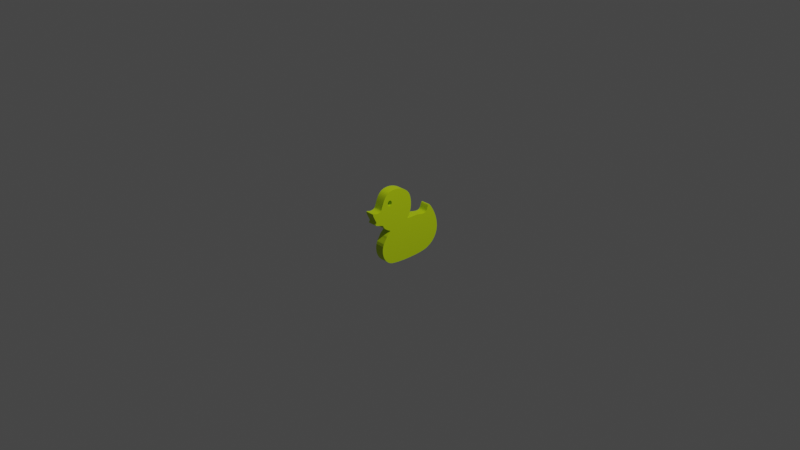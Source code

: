 # Source: pato.blend  (saved by Blender 2.92.15; exported with 4.5.12 LTS)
import bpy
from mathutils import Matrix  # noqa: F401  (used for matrix-valued properties, if any)

bpy.ops.wm.read_factory_settings(use_empty=True)
scene = bpy.context.scene
scene.name = 'Scene'

# ---- collections
col_collection = bpy.data.collections.new('Collection'); scene.collection.children.link(col_collection)

# ---- materials (node trees are filled in below, after node groups)
mat_material_004 = bpy.data.materials.new('Material.004')
mat_material_004.use_transparent_shadow = False

# ---- material node trees
mat_material_004.use_nodes = True; mat_material_004.node_tree.nodes.clear()
_N = mat_material_004.node_tree.nodes; _L = mat_material_004.node_tree.links
n0 = _N.new('ShaderNodeBsdfPrincipled'); n0.name = 'Principled BSDF'; n0.location = (10, 300)
n0.distribution = 'GGX'
n0.subsurface_method = 'BURLEY'
n0.inputs[0].default_value = (0.576, 0.8, 0.001717, 1.0)
n0.inputs[3].default_value = 1.45
n0.inputs[27].default_value = (0.0, 0.0, 0.0, 1.0)
n0.inputs[28].default_value = 1.0
n1 = _N.new('ShaderNodeOutputMaterial'); n1.name = 'Material Output'; n1.location = (300, 300)
_L.new(n0.outputs[0], n1.inputs[0])
n1.is_active_output = True

# ---- world
world_world = bpy.data.worlds.new('World'); scene.world = world_world
world_world.use_nodes = True; world_world.node_tree.nodes.clear()
_N = world_world.node_tree.nodes; _L = world_world.node_tree.links
n0 = _N.new('ShaderNodeOutputWorld'); n0.name = 'World Output'; n0.location = (300, 300)
n1 = _N.new('ShaderNodeBackground'); n1.name = 'Background'; n1.location = (10, 300)
n1.inputs[0].default_value = (0.05088, 0.05088, 0.05088, 1.0)
_L.new(n1.outputs[0], n0.inputs[0])
n0.is_active_output = True
world_world.color = (0.05088, 0.05088, 0.05088)
world_world.use_sun_shadow = False
world_world.sun_shadow_jitter_overblur = 0.0

# ---- cameras
cam_camera = bpy.data.cameras.new('Camera')
cam_camera.clip_end = 100.0
cam_camera.ortho_scale = 7.314

# ---- lights
light_light = bpy.data.lights.new('Light', 'POINT')
light_light.transmission_factor = 0.0
light_light.energy = 1000.0
light_light.shadow_soft_size = 0.1
light_light.shadow_maximum_resolution = 0.006
light_light.use_absolute_resolution = True

# ---- meshes
me_beziercurve = bpy.data.meshes.new('BezierCurve')
me_beziercurve.from_pydata([(7.386e-17, -0.3326, 0.2388), (-1.003e-05, -0.3267, 0.2536), (-3.775e-05, -0.3208, 0.269), (-7.962e-05, -0.3149, 0.2846), (-0.0001321, -0.3088, 0.3001), (-0.0001917, -0.3022, 0.3154), (-0.0002548, -0.2951, 0.3303), (-0.0003179, -0.2873, 0.3444), (-0.0003775, -0.2786, 0.3576), (-0.00043, -0.2689, 0.3695), (-0.0004718, -0.258, 0.3801), (-0.0004996, -0.2458, 0.3891), (-0.0005096, -0.232, 0.3961), (-0.0004996, -0.2081, 0.4037), (-0.0004718, -0.1823, 0.4077), (-0.00043, -0.1552, 0.4083), (-0.0003775, -0.1273, 0.4057), (-0.0003179, -0.09935, 0.4), (-0.0002548, -0.07189, 0.3915), (-0.0001917, -0.04554, 0.3804), (-0.0001321, -0.02091, 0.3667), (-7.962e-05, 0.001397, 0.3507), (-3.775e-05, 0.02077, 0.3326), (-1.003e-05, 0.0366, 0.3125), (-1.072e-17, 0.04829, 0.2906), (-1.23e-17, 0.05538, 0.2708), (-1.353e-17, 0.06094, 0.2496), (-1.441e-17, 0.0649, 0.2272), (-1.492e-17, 0.0672, 0.204), (-1.505e-17, 0.06778, 0.1805), (-1.478e-17, 0.06656, 0.157), (-1.409e-17, 0.06347, 0.1338), (-1.298e-17, 0.05847, 0.1114), (-1.143e-17, 0.05147, 0.09013), (-9.419e-18, 0.04242, 0.07033), (-6.938e-18, 0.03125, 0.05238), (-3.971e-18, 0.01788, 0.03666), (-5.516e-18, 0.02484, 0.03477), (-7.742e-18, 0.03487, 0.03336), (-1.051e-17, 0.04735, 0.03235), (-1.37e-17, 0.06169, 0.03165), (-1.716e-17, 0.07726, 0.0312), (-2.076e-17, 0.09347, 0.0309), (-2.436e-17, 0.1097, 0.03066), (-2.783e-17, 0.1254, 0.03042), (-3.104e-17, 0.1398, 0.03009), (-3.385e-17, 0.1525, 0.02958), (-3.612e-17, 0.1627, 0.02882), (-3.772e-17, 0.1699, 0.02772), (-4.016e-17, 0.1809, 0.02503), (-4.273e-17, 0.1924, 0.02212), (-4.539e-17, 0.2044, 0.01925), (-4.808e-17, 0.2165, 0.01667), (-5.076e-17, 0.2286, 0.01462), (-5.337e-17, 0.2403, 0.01337), (-5.585e-17, 0.2515, 0.01317), (-5.817e-17, 0.262, 0.01426), (-6.027e-17, 0.2714, 0.01691), (-6.21e-17, 0.2797, 0.02135), (-6.36e-17, 0.2864, 0.02785), (-6.473e-17, 0.2915, 0.03666), (-6.577e-17, 0.2962, 0.04839), (-6.669e-17, 0.3003, 0.05915), (-6.751e-17, 0.3041, 0.06875), (-6.829e-17, 0.3075, 0.07701), (-6.904e-17, 0.3109, 0.08375), (-6.98e-17, 0.3143, 0.08877), (-7.061e-17, 0.318, 0.09189), (-7.151e-17, 0.3221, 0.09292), (-7.253e-17, 0.3266, 0.09168), (-7.37e-17, 0.3319, 0.08797), (-7.506e-17, 0.338, 0.08162), (-7.664e-17, 0.3452, 0.07243), (-8.309e-17, 0.3742, 0.02845), (-8.855e-17, 0.3988, -0.01665), (-9.291e-17, 0.4184, -0.06225), (-9.608e-17, 0.4327, -0.1078), (-9.796e-17, 0.4412, -0.1526), (-9.845e-17, 0.4434, -0.1961), (-9.745e-17, 0.4389, -0.2377), (-9.487e-17, 0.4272, -0.2768), (-9.06e-17, 0.408, -0.3128), (-8.455e-17, 0.3808, -0.3451), (-7.662e-17, 0.3451, -0.3731), (-6.671e-17, 0.3005, -0.3961), (-6.067e-17, 0.2732, -0.4048), (-5.305e-17, 0.2389, -0.4116), (-4.418e-17, 0.199, -0.4168), (-3.437e-17, 0.1548, -0.4202), (-2.391e-17, 0.1077, -0.4222), (-1.312e-17, 0.05909, -0.4228), (-2.31e-18, 0.0104, -0.4221), (8.216e-18, -0.037, -0.4203), (1.815e-17, -0.08173, -0.4173), (2.718e-17, -0.1224, -0.4135), (3.5e-17, -0.1576, -0.4087), (4.13e-17, -0.186, -0.4033), (4.677e-17, -0.2106, -0.3952), (5.18e-17, -0.2333, -0.3833), (5.633e-17, -0.2537, -0.368), (6.032e-17, -0.2716, -0.3497), (6.372e-17, -0.287, -0.329), (6.65e-17, -0.2995, -0.3061), (6.861e-17, -0.309, -0.2816), (7e-17, -0.3153, -0.2559), (7.063e-17, -0.3181, -0.2294), (7.046e-17, -0.3173, -0.2025), (6.943e-17, -0.3127, -0.1756), (6.751e-17, -0.304, -0.1493), (6.718e-17, -0.3025, -0.1463), (6.665e-17, -0.3002, -0.1422), (6.596e-17, -0.2971, -0.1372), (6.515e-17, -0.2934, -0.1315), (6.426e-17, -0.2894, -0.1253), (6.334e-17, -0.2852, -0.1189), (6.241e-17, -0.2811, -0.1126), (6.152e-17, -0.2771, -0.1064), (6.072e-17, -0.2734, -0.1007), (6.003e-17, -0.2703, -0.09567), (5.95e-17, -0.268, -0.09154), (5.917e-17, -0.2665, -0.08853), (5.825e-17, -0.2623, -0.08081), (5.7e-17, -0.2567, -0.07345), (5.553e-17, -0.2501, -0.06644), (5.396e-17, -0.243, -0.05979), (5.237e-17, -0.2359, -0.05352), (5.089e-17, -0.2292, -0.04762), (4.961e-17, -0.2234, -0.0421), (4.865e-17, -0.2191, -0.03698), (4.81e-17, -0.2166, -0.03226), (4.808e-17, -0.2165, -0.02795), (4.869e-17, -0.2193, -0.02405), (5.004e-17, -0.2253, -0.02057), (5.166e-17, -0.2326, -0.01727), (5.341e-17, -0.2406, -0.01318), (5.527e-17, -0.2489, -0.008374), (5.716e-17, -0.2574, -0.00294), (5.905e-17, -0.266, 0.003035), (6.09e-17, -0.2743, 0.009464), (6.265e-17, -0.2821, 0.01626), (6.425e-17, -0.2894, 0.02334), (6.567e-17, -0.2957, 0.03062), (6.684e-17, -0.301, 0.038), (6.774e-17, -0.3051, 0.04541), (6.83e-17, -0.3076, 0.05276), (6.894e-17, -0.3105, 0.05784), (7.019e-17, -0.3161, 0.06229), (7.195e-17, -0.324, 0.06624), (7.41e-17, -0.3337, 0.06978), (7.651e-17, -0.3446, 0.07305), (7.907e-17, -0.3561, 0.07614), (8.166e-17, -0.3678, 0.07917), (8.416e-17, -0.379, 0.08227), (8.646e-17, -0.3894, 0.08553), (8.843e-17, -0.3983, 0.08907), (8.997e-17, -0.4052, 0.09302), (9.094e-17, -0.4095, 0.09747), (9.102e-17, -0.4099, 0.09885), (9.095e-17, -0.4096, 0.1006), (9.077e-17, -0.4088, 0.1026), (9.05e-17, -0.4076, 0.1049), (9.017e-17, -0.4061, 0.1073), (8.981e-17, -0.4045, 0.1098), (8.945e-17, -0.4028, 0.1123), (8.911e-17, -0.4013, 0.1148), (8.882e-17, -0.4, 0.1171), (8.861e-17, -0.3991, 0.1192), (8.851e-17, -0.3986, 0.121), (8.855e-17, -0.3988, 0.1225), (8.994e-17, -0.4051, 0.1366), (9.148e-17, -0.412, 0.1509), (9.306e-17, -0.4191, 0.1651), (9.459e-17, -0.426, 0.1787), (9.597e-17, -0.4322, 0.1915), (9.708e-17, -0.4372, 0.2029), (9.783e-17, -0.4406, 0.2127), (9.811e-17, -0.4418, 0.2206), (9.782e-17, -0.4406, 0.226), (9.687e-17, -0.4362, 0.2287), (9.513e-17, -0.4284, 0.2283), (9.253e-17, -0.4167, 0.2244), (9.072e-17, -0.4085, 0.2216), (8.883e-17, -0.4, 0.2196), (8.69e-17, -0.3914, 0.2183), (8.497e-17, -0.3827, 0.2179), (8.307e-17, -0.3741, 0.2182), (8.124e-17, -0.3659, 0.2192), (7.952e-17, -0.3581, 0.2209), (7.795e-17, -0.3511, 0.2233), (7.656e-17, -0.3448, 0.2263), (7.539e-17, -0.3395, 0.2299), (7.448e-17, -0.3354, 0.234), (0.09959, -0.3326, 0.2388), (0.09958, -0.3267, 0.2537), (0.09955, -0.3209, 0.269), (0.09951, -0.3149, 0.2846), (0.09946, -0.3088, 0.3001), (0.0994, -0.3022, 0.3155), (0.09933, -0.2951, 0.3303), (0.09927, -0.2873, 0.3444), (0.09921, -0.2786, 0.3576), (0.09916, -0.2689, 0.3696), (0.09912, -0.258, 0.3802), (0.09909, -0.2458, 0.3891), (0.09908, -0.232, 0.3962), (0.09909, -0.2081, 0.4037), (0.09912, -0.1823, 0.4077), (0.09916, -0.1552, 0.4083), (0.09921, -0.1273, 0.4057), (0.09927, -0.09936, 0.4001), (0.09933, -0.0719, 0.3916), (0.0994, -0.04555, 0.3804), (0.09946, -0.02092, 0.3667), (0.09951, 0.001391, 0.3507), (0.09955, 0.02076, 0.3326), (0.09958, 0.0366, 0.3125), (0.09959, 0.04828, 0.2906), (0.09959, 0.05537, 0.2709), (0.09959, 0.06093, 0.2496), (0.09959, 0.0649, 0.2272), (0.09959, 0.0672, 0.204), (0.09959, 0.06777, 0.1805), (0.09959, 0.06655, 0.157), (0.09959, 0.06347, 0.1339), (0.09959, 0.05846, 0.1114), (0.09959, 0.05147, 0.09016), (0.09959, 0.04241, 0.07035), (0.09959, 0.03124, 0.0524), (0.09959, 0.01788, 0.03669), (0.09959, 0.02483, 0.03479), (0.09959, 0.03486, 0.03338), (0.09959, 0.04734, 0.03237), (0.09959, 0.06168, 0.03168), (0.09959, 0.07726, 0.03122), (0.09959, 0.09347, 0.03092), (0.09959, 0.1097, 0.03069), (0.09959, 0.1253, 0.03045), (0.09959, 0.1398, 0.03012), (0.09959, 0.1524, 0.02961), (0.09959, 0.1627, 0.02885), (0.09959, 0.1699, 0.02774), (0.09959, 0.1809, 0.02505), (0.09959, 0.1924, 0.02215), (0.09959, 0.2044, 0.01928), (0.09959, 0.2165, 0.01669), (0.09959, 0.2286, 0.01465), (0.09959, 0.2403, 0.0134), (0.09959, 0.2515, 0.01319), (0.09959, 0.262, 0.01429), (0.09959, 0.2714, 0.01693), (0.09959, 0.2797, 0.02138), (0.09959, 0.2864, 0.02788), (0.09959, 0.2915, 0.03669), (0.09959, 0.2962, 0.04841), (0.09959, 0.3003, 0.05917), (0.09959, 0.3041, 0.06878), (0.09959, 0.3075, 0.07704), (0.09959, 0.3109, 0.08377), (0.09959, 0.3143, 0.08879), (0.09959, 0.318, 0.09191), (0.09959, 0.322, 0.09294), (0.09959, 0.3266, 0.0917), (0.09959, 0.3319, 0.088), (0.09959, 0.338, 0.08164), (0.09959, 0.3452, 0.07245), (0.09959, 0.3742, 0.02847), (0.09959, 0.3988, -0.01662), (0.09959, 0.4184, -0.06223), (0.09959, 0.4327, -0.1077), (0.09959, 0.4412, -0.1526), (0.09959, 0.4434, -0.1961), (0.09959, 0.4389, -0.2377), (0.09959, 0.4272, -0.2768), (0.09959, 0.408, -0.3128), (0.09959, 0.3808, -0.3451), (0.09959, 0.3451, -0.3731), (0.09959, 0.3004, -0.3961), (0.09959, 0.2732, -0.4048), (0.09959, 0.2389, -0.4116), (0.09959, 0.199, -0.4167), (0.09959, 0.1548, -0.4202), (0.09959, 0.1077, -0.4222), (0.09959, 0.05909, -0.4228), (0.09959, 0.0104, -0.4221), (0.09959, -0.03701, -0.4202), (0.09959, -0.08174, -0.4173), (0.09959, -0.1224, -0.4134), (0.09959, -0.1576, -0.4087), (0.09959, -0.186, -0.4033), (0.09959, -0.2106, -0.3952), (0.09959, -0.2333, -0.3833), (0.09959, -0.2537, -0.368), (0.09959, -0.2716, -0.3497), (0.09959, -0.287, -0.329), (0.09959, -0.2995, -0.3061), (0.09959, -0.309, -0.2816), (0.09959, -0.3153, -0.2559), (0.09959, -0.3181, -0.2293), (0.09959, -0.3173, -0.2024), (0.09959, -0.3127, -0.1756), (0.09959, -0.304, -0.1493), (0.09959, -0.3025, -0.1463), (0.09959, -0.3002, -0.1422), (0.09959, -0.2971, -0.1371), (0.09959, -0.2934, -0.1314), (0.09959, -0.2894, -0.1253), (0.09959, -0.2853, -0.1189), (0.09959, -0.2811, -0.1125), (0.09959, -0.2771, -0.1064), (0.09959, -0.2735, -0.1007), (0.09959, -0.2704, -0.09565), (0.09959, -0.268, -0.09151), (0.09959, -0.2665, -0.0885), (0.09959, -0.2623, -0.08079), (0.09959, -0.2567, -0.07342), (0.09959, -0.2501, -0.06642), (0.09959, -0.243, -0.05977), (0.09959, -0.2359, -0.05349), (0.09959, -0.2292, -0.04759), (0.09959, -0.2234, -0.04208), (0.09959, -0.2191, -0.03696), (0.09959, -0.2166, -0.03224), (0.09959, -0.2165, -0.02792), (0.09959, -0.2193, -0.02402), (0.09959, -0.2253, -0.02054), (0.09959, -0.2326, -0.01725), (0.09959, -0.2406, -0.01316), (0.09959, -0.2489, -0.008349), (0.09959, -0.2574, -0.002915), (0.09959, -0.266, 0.003059), (0.09959, -0.2743, 0.009489), (0.09959, -0.2821, 0.01629), (0.09959, -0.2894, 0.02337), (0.09959, -0.2957, 0.03064), (0.09959, -0.301, 0.03803), (0.09959, -0.3051, 0.04544), (0.09959, -0.3076, 0.05278), (0.09959, -0.3105, 0.05786), (0.09959, -0.3161, 0.06232), (0.09959, -0.3241, 0.06626), (0.09959, -0.3337, 0.06981), (0.09959, -0.3446, 0.07307), (0.09959, -0.3561, 0.07616), (0.09959, -0.3678, 0.0792), (0.09959, -0.379, 0.08229), (0.09959, -0.3894, 0.08555), (0.09959, -0.3983, 0.0891), (0.09959, -0.4052, 0.09304), (0.09959, -0.4095, 0.09749), (0.09959, -0.4099, 0.09887), (0.09959, -0.4088, 0.1027), (0.09959, -0.4076, 0.1049), (0.09959, -0.4061, 0.1074), (0.09959, -0.4045, 0.1099), (0.09959, -0.4028, 0.1124), (0.09959, -0.4013, 0.1148), (0.09959, -0.4, 0.1171), (0.09959, -0.3986, 0.1211), (0.09959, -0.3988, 0.1225), (0.09959, -0.4051, 0.1366), (0.09959, -0.412, 0.151), (0.09959, -0.4191, 0.1651), (0.09959, -0.426, 0.1787), (0.09959, -0.4322, 0.1915), (0.09959, -0.4372, 0.2029), (0.09959, -0.4406, 0.2128), (0.09959, -0.4419, 0.2206), (0.09959, -0.4406, 0.226), (0.09959, -0.4363, 0.2288), (0.09959, -0.4285, 0.2284), (0.09959, -0.4167, 0.2245), (0.09959, -0.4086, 0.2216), (0.09959, -0.4, 0.2196), (0.09959, -0.3914, 0.2184), (0.09959, -0.3827, 0.2179), (0.09959, -0.3741, 0.2182), (0.09959, -0.3659, 0.2192), (0.09959, -0.3581, 0.2209), (0.09959, -0.3511, 0.2233), (0.09959, -0.3448, 0.2263), (0.09959, -0.3395, 0.2299), (0.09959, -0.3354, 0.2341), (-5.097e-05, -0.2479, 0.277), (-4.691e-05, -0.2477, 0.2738), (0.09954, -0.2477, 0.2735), (0.09954, -0.2479, 0.277), (0.0995, -0.216, 0.3081), (-9.207e-05, -0.216, 0.3081), (-4.308e-05, -0.2474, 0.2708), (0.09955, -0.2474, 0.2708), (0.0995, -0.2212, 0.3087), (-9.264e-05, -0.2212, 0.3087), (-3.553e-05, -0.2459, 0.2649), (0.09955, -0.2459, 0.2649), (0.0995, -0.2265, 0.3081), (-9.364e-05, -0.2265, 0.3081), (0.09956, -0.2434, 0.2594), (-3.019e-05, -0.2434, 0.2594), (-9.164e-05, -0.2315, 0.3062), (0.0995, -0.2315, 0.3062), (-2.996e-05, -0.2408, 0.2556), (0.09956, -0.2408, 0.2556), (0.09956, -0.2401, 0.2546), (-2.834e-05, -0.2401, 0.2546), (-8.528e-05, -0.2361, 0.3033), (0.0995, -0.2361, 0.3033), (0.09957, -0.2361, 0.2506), (-2.229e-05, -0.2361, 0.2506), (-7.998e-05, -0.2401, 0.2994), (0.09951, -0.2401, 0.2994), (0.09957, -0.2315, 0.2477), (-1.811e-05, -0.2315, 0.2477), (-7.37e-05, -0.2434, 0.2946), (0.09952, -0.2434, 0.2946), (0.09957, -0.2265, 0.2459), (-1.595e-05, -0.2265, 0.2459), (0.09957, -0.2212, 0.2453), (-1.59e-05, -0.2212, 0.2453), (-6.658e-05, -0.2459, 0.2891), (0.09952, -0.2459, 0.2891), (0.09957, -0.216, 0.2459), (-5.891e-05, -0.2474, 0.2832), (0.09953, -0.2474, 0.2832), (-1.796e-05, -0.216, 0.2459), (0.09957, -0.211, 0.2477), (-2.205e-05, -0.211, 0.2477), (-2.661e-05, -0.2064, 0.2506), (0.09956, -0.2064, 0.2506), (-2.617e-05, -0.2024, 0.2546), (0.09956, -0.2024, 0.2546), (0.09956, -0.199, 0.2594), (-3.043e-05, -0.199, 0.2594), (0.09955, -0.1966, 0.2649), (-3.755e-05, -0.1966, 0.2649), (0.09954, -0.1951, 0.2708), (-4.522e-05, -0.1951, 0.2708), (0.09954, -0.1945, 0.277), (-5.316e-05, -0.1945, 0.277), (0.09953, -0.1951, 0.2832), (-6.106e-05, -0.1951, 0.2832), (-8.641e-05, -0.2064, 0.3033), (-7.552e-05, -0.199, 0.2946), (-8.153e-05, -0.2024, 0.2994), (-6.861e-05, -0.1966, 0.2891), (0.09952, -0.1966, 0.2891), (-8.997e-05, -0.211, 0.3062), (0.09951, -0.199, 0.2946), (0.09951, -0.2024, 0.2994), (0.0995, -0.2064, 0.3033), (0.0995, -0.211, 0.3062)], [(157, 158), (158, 159), (165, 166), (166, 167)], [(78, 77, 269, 270), (181, 180, 370, 371), (27, 26, 218, 219), (130, 129, 321, 322), (79, 78, 270, 271), (182, 181, 371, 372), (28, 27, 219, 220), (131, 130, 322, 323), (80, 79, 271, 272), (183, 182, 372, 373), (29, 28, 220, 221), (132, 131, 323, 324), (81, 80, 272, 273), (184, 183, 373, 374), (30, 29, 221, 222), (133, 132, 324, 325), (82, 81, 273, 274), (185, 184, 374, 375), (31, 30, 222, 223), (134, 133, 325, 326), (83, 82, 274, 275), (186, 185, 375, 376), (32, 31, 223, 224), (135, 134, 326, 327), (84, 83, 275, 276), (187, 186, 376, 377), (33, 32, 224, 225), (136, 135, 327, 328), (85, 84, 276, 277), (188, 187, 377, 378), (34, 33, 225, 226), (137, 136, 328, 329), (86, 85, 277, 278), (189, 188, 378, 379), (35, 34, 226, 227), (138, 137, 329, 330), (87, 86, 278, 279), (190, 189, 379, 380), (36, 35, 227, 228), (139, 138, 330, 331), (88, 87, 279, 280), (191, 190, 380, 381), (37, 36, 228, 229), (140, 139, 331, 332), (89, 88, 280, 281), (0, 191, 381, 192), (38, 37, 229, 230), (141, 140, 332, 333), (90, 89, 281, 282), (165, 157, 349, 356), (39, 38, 230, 231), (142, 141, 333, 334), (91, 90, 282, 283), (167, 159, 350, 357), (40, 39, 231, 232), (143, 142, 334, 335), (92, 91, 283, 284), (41, 40, 232, 233), (144, 143, 335, 336), (93, 92, 284, 285), (42, 41, 233, 234), (145, 144, 336, 337), (94, 93, 285, 286), (43, 42, 234, 235), (146, 145, 337, 338), (95, 94, 286, 287), (44, 43, 235, 236), (147, 146, 338, 339), (96, 95, 287, 288), (45, 44, 236, 237), (148, 147, 339, 340), (97, 96, 288, 289), (46, 45, 237, 238), (149, 148, 340, 341), (98, 97, 289, 290), (47, 46, 238, 239), (150, 149, 341, 342), (99, 98, 290, 291), (48, 47, 239, 240), (151, 150, 342, 343), (100, 99, 291, 292), (49, 48, 240, 241), (152, 151, 343, 344), (101, 100, 292, 293), (50, 49, 241, 242), (153, 152, 344, 345), (102, 101, 293, 294), (51, 50, 242, 243), (154, 153, 345, 346), (103, 102, 294, 295), (52, 51, 243, 244), (155, 154, 346, 347), (1, 0, 192, 193), (104, 103, 295, 296), (53, 52, 244, 245), (156, 155, 347, 348), (2, 1, 193, 194), (105, 104, 296, 297), (54, 53, 245, 246), (157, 156, 348, 349), (3, 2, 194, 195), (106, 105, 297, 298), (55, 54, 246, 247), (4, 3, 195, 196), (107, 106, 298, 299), (56, 55, 247, 248), (5, 4, 196, 197), (108, 107, 299, 300), (57, 56, 248, 249), (159, 160, 351, 350), (6, 5, 197, 198), (109, 108, 300, 301), (58, 57, 249, 250), (160, 161, 352, 351), (7, 6, 198, 199), (110, 109, 301, 302), (59, 58, 250, 251), (161, 162, 353, 352), (8, 7, 199, 200), (111, 110, 302, 303), (60, 59, 251, 252), (162, 163, 354, 353), (9, 8, 200, 201), (112, 111, 303, 304), (61, 60, 252, 253), (163, 164, 355, 354), (10, 9, 201, 202), (113, 112, 304, 305), (62, 61, 253, 254), (164, 165, 356, 355), (11, 10, 202, 203), (114, 113, 305, 306), (63, 62, 254, 255), (12, 11, 203, 204), (115, 114, 306, 307), (64, 63, 255, 256), (13, 12, 204, 205), (116, 115, 307, 308), (65, 64, 256, 257), (168, 167, 357, 358), (14, 13, 205, 206), (117, 116, 308, 309), (66, 65, 257, 258), (169, 168, 358, 359), (15, 14, 206, 207), (118, 117, 309, 310), (67, 66, 258, 259), (170, 169, 359, 360), (16, 15, 207, 208), (119, 118, 310, 311), (68, 67, 259, 260), (171, 170, 360, 361), (17, 16, 208, 209), (120, 119, 311, 312), (69, 68, 260, 261), (172, 171, 361, 362), (18, 17, 209, 210), (121, 120, 312, 313), (70, 69, 261, 262), (173, 172, 362, 363), (19, 18, 210, 211), (122, 121, 313, 314), (71, 70, 262, 263), (174, 173, 363, 364), (20, 19, 211, 212), (123, 122, 314, 315), (72, 71, 263, 264), (175, 174, 364, 365), (21, 20, 212, 213), (124, 123, 315, 316), (73, 72, 264, 265), (176, 175, 365, 366), (22, 21, 213, 214), (125, 124, 316, 317), (74, 73, 265, 266), (177, 176, 366, 367), (23, 22, 214, 215), (126, 125, 317, 318), (75, 74, 266, 267), (178, 177, 367, 368), (24, 23, 215, 216), (127, 126, 318, 319), (76, 75, 267, 268), (179, 178, 368, 369), (25, 24, 216, 217), (128, 127, 319, 320), (77, 76, 268, 269), (180, 179, 369, 370), (26, 25, 217, 218), (129, 128, 320, 321), (388, 383, 382, 385, 384, 389), (392, 388, 389, 393), (397, 392, 393, 396), (403, 400, 397, 396, 401, 402), (406, 407, 403, 402), (410, 411, 407, 406), (414, 415, 411, 410), (416, 417, 415, 414), (417, 416, 420, 423), (423, 420, 424, 425), (427, 426, 425, 424), (429, 428, 426, 427), (428, 429, 430, 431), (431, 430, 432, 433), (433, 432, 434, 435), (435, 434, 436, 437), (437, 436, 438, 439), (439, 438, 444, 443), (446, 441, 443, 444), (441, 446, 447, 442), (448, 440, 442, 447), (449, 445, 440, 448), (386, 387, 445, 449), (390, 391, 387, 386), (394, 395, 391, 390), (398, 395, 394, 399), (404, 398, 399, 405), (404, 405, 409, 408), (412, 408, 409, 413), (418, 412, 413, 419), (421, 418, 419, 422), (385, 382, 421, 422), (165, 164, 163, 162, 161, 160, 0, 1, 400, 403, 407, 411, 415, 417, 423, 425, 426, 428, 431, 433, 435, 437, 439, 443, 441, 442, 440, 445, 387, 391, 395, 398, 404, 408, 412, 418, 421, 382, 383, 2, 3, 4, 5, 6, 7, 8, 9, 10, 11, 12, 13, 14, 15, 16, 17, 18, 19, 20, 21, 22, 23, 24, 25, 26, 27, 28, 29, 30, 31, 32, 33, 34, 35, 36, 37, 38, 39, 40, 41, 42, 43, 44, 45, 46, 47, 48, 49, 50, 51, 52, 53, 54, 55, 56, 57, 58, 59, 60, 61, 62, 63, 64, 65, 66, 67, 68, 69, 70, 71, 72, 73, 74, 75, 76, 77, 78, 79, 80, 81, 82, 83, 84, 85, 86, 87, 88, 89, 90, 91, 92, 93, 94, 95, 96, 97, 98, 99, 100, 101, 102, 103, 104, 105, 106, 107, 108, 109, 110, 111, 112, 113, 114, 115, 116, 117, 118, 119, 120, 121, 122, 123, 124, 125, 126, 127, 128, 129, 130, 131, 132, 133, 134, 135, 136, 137, 138, 139, 140, 141, 142, 143, 144, 145, 146, 147, 148, 149, 150, 151, 152, 153, 154, 155, 156, 157), (167, 168, 169, 170, 171, 172, 173, 174, 175, 176, 177, 178, 179, 180, 181, 182, 183, 184, 185, 186, 187, 188, 189, 190, 191, 0, 159), (2, 383, 388, 392, 397, 400, 1), (160, 159, 0), (349, 348, 347, 346, 345, 344, 343, 342, 341, 340, 339, 338, 337, 336, 335, 334, 333, 332, 331, 330, 329, 328, 327, 326, 325, 324, 323, 322, 321, 320, 319, 318, 317, 316, 315, 314, 313, 312, 311, 310, 309, 308, 307, 306, 305, 304, 303, 302, 301, 300, 299, 298, 297, 296, 295, 294, 293, 292, 291, 290, 289, 288, 287, 286, 285, 284, 283, 282, 281, 280, 279, 278, 277, 276, 275, 274, 273, 272, 271, 270, 269, 268, 267, 266, 265, 264, 263, 262, 261, 260, 259, 258, 257, 256, 255, 254, 253, 252, 251, 250, 249, 248, 247, 246, 245, 244, 243, 242, 241, 240, 239, 238, 237, 236, 235, 234, 233, 232, 231, 230, 229, 228, 227, 226, 225, 224, 223, 222, 221, 220, 219, 218, 217, 216, 215, 214, 213, 212, 211, 210, 209, 208, 207, 206, 205, 204, 203, 202, 201, 200, 199, 198, 197, 196, 195, 194, 384, 385, 422, 419, 413, 409, 405, 399, 394, 390, 386, 449, 448, 447, 446, 444, 438, 436, 434, 432, 430, 429, 427, 424, 420, 416, 414, 410, 406, 402, 401, 193, 192, 351, 352, 353, 354, 355, 356), (367, 366, 365, 364, 363, 362, 361, 360, 359, 358, 357, 350, 192, 381, 380, 379, 378, 377, 376, 375, 374, 373, 372, 371, 370, 369, 368), (389, 384, 194, 193, 401, 396, 393), (192, 350, 351)])
_uv = me_beziercurve.uv_layers.new(name='UVMap')
_uv.uv.foreach_set('vector', [0.0, 0.0, 0.0, 0.0, 0.0, 0.0, 0.0, 0.0, 0.0, 0.0, 0.0, 0.0, 0.0, 0.0, 0.0, 0.0, 0.0, 0.0, 0.0, 0.0, 0.0, 0.0, 0.0, 0.0, 0.0, 0.0, 0.0, 0.0, 0.0, 0.0, 0.0, 0.0, 0.0, 0.0, 0.0, 0.0, 0.0, 0.0, 0.0, 0.0, 0.0, 0.0, 0.0, 0.0, 0.0, 0.0, 0.0, 0.0, 0.0, 0.0, 0.0, 0.0, 0.0, 0.0, 0.0, 0.0, 0.0, 0.0, 0.0, 0.0, 0.0, 0.0, 0.0, 0.0, 0.0, 0.0, 0.0, 0.0, 0.0, 0.0, 0.0, 0.0, 0.0, 0.0, 0.0, 0.0, 0.0, 0.0, 0.0, 0.0, 0.0, 0.0, 0.0, 0.0, 0.0, 0.0, 0.0, 0.0, 0.0, 0.0, 0.0, 0.0, 0.0, 0.0, 0.0, 0.0, 0.0, 0.0, 0.0, 0.0, 0.0, 0.0, 0.0, 0.0, 0.0, 0.0, 0.0, 0.0, 0.0, 0.0, 0.0, 0.0, 0.0, 0.0, 0.0, 0.0, 0.0, 0.0, 0.0, 0.0, 0.0, 0.0, 0.0, 0.0, 0.0, 0.0, 0.0, 0.0, 0.0, 0.0, 0.0, 0.0, 0.0, 0.0, 0.0, 0.0, 0.0, 0.0, 0.0, 0.0, 0.0, 0.0, 0.0, 0.0, 0.0, 0.0, 0.0, 0.0, 0.0, 0.0, 0.0, 0.0, 0.0, 0.0, 0.0, 0.0, 0.0, 0.0, 0.0, 0.0, 0.0, 0.0, 0.0, 0.0, 0.0, 0.0, 0.0, 0.0, 0.0, 0.0, 0.0, 0.0, 0.0, 0.0, 0.0, 0.0, 0.0, 0.0, 0.0, 0.0, 0.0, 0.0, 0.0, 0.0, 0.0, 0.0, 0.0, 0.0, 0.0, 0.0, 0.0, 0.0, 0.0, 0.0, 0.0, 0.0, 0.0, 0.0, 0.0, 0.0, 0.0, 0.0, 0.0, 0.0, 0.0, 0.0, 0.0, 0.0, 0.0, 0.0, 0.0, 0.0, 0.0, 0.0, 0.0, 0.0, 0.0, 0.0, 0.0, 0.0, 0.0, 0.0, 0.0, 0.0, 0.0, 0.0, 0.0, 0.0, 0.0, 0.0, 0.0, 0.0, 0.0, 0.0, 0.0, 0.0, 0.0, 0.0, 0.0, 0.0, 0.0, 0.0, 0.0, 0.0, 0.0, 0.0, 0.0, 0.0, 0.0, 0.0, 0.0, 0.0, 0.0, 0.0, 0.0, 0.0, 0.0, 0.0, 0.0, 0.0, 0.0, 0.0, 0.0, 0.0, 0.0, 0.0, 0.0, 0.0, 0.0, 0.0, 0.0, 0.0, 0.0, 0.0, 0.0, 0.0, 0.0, 0.0, 0.0, 0.0, 0.0, 0.0, 0.0, 0.0, 0.0, 0.0, 0.0, 0.0, 0.0, 0.0, 0.0, 0.0, 0.0, 0.0, 0.0, 0.0, 0.0, 0.0, 0.0, 0.0, 0.0, 0.0, 0.0, 0.0, 0.0, 0.0, 0.0, 0.0, 0.0, 0.0, 0.0, 0.0, 0.0, 0.0, 0.0, 0.0, 0.0, 0.0, 0.0, 0.0, 0.0, 0.0, 0.0, 0.0, 0.0, 0.0, 0.0, 0.0, 0.0, 0.0, 0.0, 0.0, 0.0, 0.0, 0.0, 0.0, 0.0, 0.0, 0.0, 0.0, 0.0, 0.0, 0.0, 0.0, 0.0, 0.0, 0.0, 0.0, 0.0, 0.0, 0.0, 0.0, 0.0, 0.0, 0.0, 0.0, 0.0, 0.0, 0.0, 0.0, 0.0, 0.0, 0.0, 0.0, 0.0, 0.0, 0.0, 0.0, 0.0, 0.0, 0.0, 0.0, 0.0, 0.0, 0.0, 0.0, 0.0, 0.0, 0.0, 0.0, 0.0, 0.0, 0.0, 0.0, 0.0, 0.0, 0.0, 0.0, 0.0, 0.0, 0.0, 0.0, 0.0, 0.0, 0.0, 0.0, 0.0, 0.0, 0.0, 0.0, 0.0, 0.0, 0.0, 0.0, 0.0, 0.0, 0.0, 0.0, 0.0, 0.0, 0.0, 0.0, 0.0, 0.0, 0.0, 0.0, 0.0, 0.0, 0.0, 0.0, 0.0, 0.0, 0.0, 0.0, 0.0, 0.0, 0.0, 0.0, 0.0, 0.0, 0.0, 0.0, 0.0, 0.0, 0.0, 0.0, 0.0, 0.0, 0.0, 0.0, 0.0, 0.0, 0.0, 0.0, 0.0, 0.0, 0.0, 0.0, 0.0, 0.0, 0.0, 0.0, 0.0, 0.0, 0.0, 0.0, 0.0, 0.0, 0.0, 0.0, 0.0, 0.0, 0.0, 0.0, 0.0, 0.0, 0.0, 0.0, 0.0, 0.0, 0.0, 0.0, 0.0, 0.0, 0.0, 0.0, 0.0, 0.0, 0.0, 0.0, 0.0, 0.0, 0.0, 0.0, 0.0, 0.0, 0.0, 0.0, 0.0, 0.0, 0.0, 0.0, 0.0, 0.0, 0.0, 0.0, 0.0, 0.0, 0.0, 0.0, 0.0, 0.0, 0.0, 0.0, 0.0, 0.0, 0.0, 0.0, 0.0, 0.0, 0.0, 0.0, 0.0, 0.0, 0.0, 0.0, 0.0, 0.0, 0.0, 0.0, 0.0, 0.0, 0.0, 0.0, 0.0, 0.0, 0.0, 0.0, 0.0, 0.0, 0.0, 0.0, 0.0, 0.0, 0.0, 0.0, 0.0, 0.0, 0.0, 0.0, 0.0, 0.0, 0.0, 0.0, 0.0, 0.0, 0.0, 0.0, 0.0, 0.0, 0.0, 0.0, 0.0, 0.0, 0.0, 0.0, 0.0, 0.0, 0.0, 0.0, 0.0, 0.0, 0.0, 0.0, 0.0, 0.0, 0.0, 0.0, 0.0, 0.0, 0.0, 0.0, 0.0, 0.0, 0.0, 0.0, 0.0, 0.0, 0.0, 0.0, 0.0, 0.0, 0.0, 0.0, 0.0, 0.0, 0.0, 0.0, 0.0, 0.0, 0.0, 0.0, 0.0, 0.0, 0.0, 0.0, 0.0, 0.0, 0.0, 0.0, 0.0, 0.0, 0.0, 0.0, 0.0, 0.0, 0.0, 0.0, 0.0, 0.0, 0.0, 0.0, 0.0, 0.0, 0.0, 0.0, 0.0, 0.0, 0.0, 0.0, 0.0, 0.0, 0.0, 0.0, 0.0, 0.0, 0.0, 0.0, 0.0, 0.0, 0.0, 0.0, 0.0, 0.0, 0.0, 0.0, 0.0, 0.0, 0.0, 0.0, 0.0, 0.0, 0.0, 0.0, 0.0, 0.0, 0.0, 0.0, 0.0, 0.0, 0.0, 0.0, 0.0, 0.0, 0.0, 0.0, 0.0, 0.0, 0.0, 0.0, 0.0, 0.0, 0.0, 0.0, 0.0, 0.0, 0.0, 0.0, 0.0, 0.0, 0.0, 0.0, 0.0, 0.0, 0.0, 0.0, 0.0, 0.0, 0.0, 0.0, 0.0, 0.0, 0.0, 0.0, 0.0, 0.0, 0.0, 0.0, 0.0, 0.0, 0.0, 0.0, 0.0, 0.0, 0.0, 0.0, 0.0, 0.0, 0.0, 0.0, 0.0, 0.0, 0.0, 0.0, 0.0, 0.0, 0.0, 0.0, 0.0, 0.0, 0.0, 0.0, 0.0, 0.0, 0.0, 0.0, 0.0, 0.0, 0.0, 0.0, 0.0, 0.0, 0.0, 0.0, 0.0, 0.0, 0.0, 0.0, 0.0, 0.0, 0.0, 0.0, 0.0, 0.0, 0.0, 0.0, 0.0, 0.0, 0.0, 0.0, 0.0, 0.0, 0.0, 0.0, 0.0, 0.0, 0.0, 0.0, 0.0, 0.0, 0.0, 0.0, 0.0, 0.0, 0.0, 0.0, 0.0, 0.0, 0.0, 0.0, 0.0, 0.0, 0.0, 0.0, 0.0, 0.0, 0.0, 0.0, 0.0, 0.0, 0.0, 0.0, 0.0, 0.0, 0.0, 0.0, 0.0, 0.0, 0.0, 0.0, 0.0, 0.0, 0.0, 0.0, 0.0, 0.0, 0.0, 0.0, 0.0, 0.0, 0.0, 0.0, 0.0, 0.0, 0.0, 0.0, 0.0, 0.0, 0.0, 0.0, 0.0, 0.0, 0.0, 0.0, 0.0, 0.0, 0.0, 0.0, 0.0, 0.0, 0.0, 0.0, 0.0, 0.0, 0.0, 0.0, 0.0, 0.0, 0.0, 0.0, 0.0, 0.0, 0.0, 0.0, 0.0, 0.0, 0.0, 0.0, 0.0, 0.0, 0.0, 0.0, 0.0, 0.0, 0.0, 0.0, 0.0, 0.0, 0.0, 0.0, 0.0, 0.0, 0.0, 0.0, 0.0, 0.0, 0.0, 0.0, 0.0, 0.0, 0.0, 0.0, 0.0, 0.0, 0.0, 0.0, 0.0, 0.0, 0.0, 0.0, 0.0, 0.0, 0.0, 0.0, 0.0, 0.0, 0.0, 0.0, 0.0, 0.0, 0.0, 0.0, 0.0, 0.0, 0.0, 0.0, 0.0, 0.0, 0.0, 0.0, 0.0, 0.0, 0.0, 0.0, 0.0, 0.0, 0.0, 0.0, 0.0, 0.0, 0.0, 0.0, 0.0, 0.0, 0.0, 0.0, 0.0, 0.0, 0.0, 0.0, 0.0, 0.0, 0.0, 0.0, 0.0, 0.0, 0.0, 0.0, 0.0, 0.0, 0.0, 0.0, 0.0, 0.0, 0.0, 0.0, 0.0, 0.0, 0.0, 0.0, 0.0, 0.0, 0.0, 0.0, 0.0, 0.0, 0.0, 0.0, 0.0, 0.0, 0.0, 0.0, 0.0, 0.0, 0.0, 0.0, 0.0, 0.0, 0.0, 0.0, 0.0, 0.0, 0.0, 0.0, 0.0, 0.0, 0.0, 0.0, 0.0, 0.0, 0.0, 0.0, 0.0, 0.0, 0.0, 0.0, 0.0, 0.0, 0.0, 0.0, 0.0, 0.0, 0.0, 0.0, 0.0, 0.0, 0.0, 0.0, 0.0, 0.0, 0.0, 0.0, 0.0, 0.0, 0.0, 0.0, 0.0, 0.0, 0.0, 0.0, 0.0, 0.0, 0.0, 0.0, 0.0, 0.0, 0.0, 0.0, 0.0, 0.0, 0.0, 0.0, 0.0, 0.0, 0.0, 0.0, 0.0, 0.0, 0.0, 0.0, 0.0, 0.0, 0.0, 0.0, 0.0, 0.0, 0.0, 0.0, 0.0, 0.0, 0.0, 0.0, 0.0, 0.0, 0.0, 0.0, 0.0, 0.0, 0.0, 0.0, 0.0, 0.0, 0.0, 0.0, 0.0, 0.0, 0.0, 0.0, 0.0, 0.0, 0.0, 0.0, 0.0, 0.0, 0.0, 0.0, 0.0, 0.0, 0.0, 0.0, 0.0, 0.0, 0.0, 0.0, 0.0, 0.0, 0.0, 0.0, 0.0, 0.0, 0.0, 0.0, 0.0, 0.0, 0.0, 0.0, 0.0, 0.0, 0.0, 0.0, 0.0, 0.0, 0.0, 0.0, 0.0, 0.0, 0.0, 0.0, 0.0, 0.0, 0.0, 0.0, 0.0, 0.0, 0.0, 0.0, 0.0, 0.0, 0.0, 0.0, 0.0, 0.0, 0.0, 0.0, 0.0, 0.0, 0.0, 0.0, 0.0, 0.0, 0.0, 0.0, 0.0, 0.0, 0.0, 0.0, 0.0, 0.0, 0.0, 0.0, 0.0, 0.0, 0.0, 0.0, 0.0, 0.0, 0.0, 0.0, 0.0, 0.0, 0.0, 0.0, 0.0, 0.0, 0.0, 0.0, 0.0, 0.0, 0.0, 0.0, 0.0, 0.0, 0.0, 0.0, 0.0, 0.0, 0.0, 0.0, 0.0, 0.0, 0.0, 0.0, 0.0, 0.0, 0.0, 0.0, 0.0, 0.0, 0.0, 0.0, 0.0, 0.0, 0.0, 0.0, 0.0, 0.0, 0.0, 0.0, 0.0, 0.0, 0.0, 0.0, 0.0, 0.0, 0.0, 0.0, 0.0, 0.0, 0.0, 0.0, 0.0, 0.0, 0.0, 0.0, 0.0, 0.0, 0.0, 0.0, 0.0, 0.0, 0.0, 0.0, 0.0, 0.0, 0.0, 0.0, 0.0, 0.0, 0.0, 0.0, 0.0, 0.0, 0.0, 0.0, 0.0, 0.0, 0.0, 0.0, 0.0, 0.0, 0.0, 0.0, 0.0, 0.0, 0.0, 0.0, 0.0, 0.0, 0.0, 0.0, 0.0, 0.0, 0.0, 0.0, 0.0, 0.0, 0.0, 0.0, 0.0, 0.0, 0.0, 0.0, 0.0, 0.0, 0.0, 0.0, 0.0, 0.0, 0.0, 0.0, 0.0, 0.0, 0.0, 0.0, 0.0, 0.0, 0.0, 0.0, 0.0, 0.0, 0.0, 0.0, 0.0, 0.0, 0.0, 0.0, 0.0, 0.0, 0.0, 0.0, 0.0, 0.0, 0.0, 0.0, 0.0, 0.0, 0.0, 0.0, 0.0, 0.0, 0.0, 0.0, 0.0, 0.0, 0.0, 0.0, 0.0, 0.0, 0.0, 0.0, 0.0, 0.0, 0.0, 0.0, 0.0, 0.0, 0.0, 0.0, 0.0, 0.0, 0.0, 0.0, 0.0, 0.0, 0.0, 0.0, 0.0, 0.0, 0.0, 0.0, 0.0, 0.0, 0.0, 0.0, 0.0, 0.0, 0.0, 0.0, 0.0, 0.0, 0.0, 0.0, 0.0, 0.0, 0.0, 0.0, 0.0, 0.0, 0.0, 0.0, 0.0, 0.0, 0.0, 0.0, 0.0, 0.0, 0.0, 0.0, 0.0, 0.0, 0.0, 0.0, 0.0, 0.0, 0.0, 0.0, 0.0, 0.0, 0.0, 0.0, 0.0, 0.0, 0.0, 0.0, 0.0, 0.0, 0.0, 0.0, 0.0, 0.0, 0.0, 0.0, 0.0, 0.0, 0.0, 0.0, 0.0, 0.0, 0.0, 0.0, 0.0, 0.0, 0.0, 0.0, 0.0, 0.0, 0.0, 0.0, 0.0, 0.0, 0.0, 0.0, 0.0, 0.0, 0.0, 0.0, 0.0, 0.0, 0.0, 0.0, 0.0, 0.0, 0.0, 0.0, 0.0, 0.0, 0.0, 0.0, 0.0, 0.0, 0.0, 0.0, 0.0, 0.0, 0.0, 0.0, 0.0, 0.0, 0.0, 0.0, 0.0, 0.0, 0.0, 0.0, 0.0, 0.0, 0.0, 0.0, 0.0, 0.0, 0.0, 0.0, 0.0, 0.0, 0.0, 0.0, 0.0, 0.0, 0.0, 0.0, 0.0, 0.0, 0.0, 0.0, 0.0, 0.0, 0.0, 0.0, 0.0, 0.0, 0.0, 0.0, 0.0, 0.0, 0.0, 0.0, 0.0, 0.0, 0.0, 0.0, 0.0, 0.0, 0.0, 0.0, 0.0, 0.0, 0.0, 0.0, 0.0, 0.0, 0.0, 0.0, 0.0, 0.0, 0.0, 0.0, 0.0, 0.0, 0.0, 0.0, 0.0, 0.0, 0.0, 0.0, 0.0, 0.0, 0.0, 0.0, 0.0, 0.0, 0.0, 0.0, 0.0, 0.0, 0.0, 0.0, 0.0, 0.0, 0.0, 0.0, 0.0, 0.0, 0.0, 0.0, 0.0, 0.0, 0.0, 0.0, 0.0, 0.0, 0.0, 0.0, 0.0, 0.0, 0.0, 0.0, 0.0, 0.0, 0.0, 0.0, 0.0, 0.0, 0.0, 0.0, 0.0, 0.0, 0.0, 0.0, 0.0, 0.0, 0.0, 0.0, 0.0, 0.0, 0.0, 0.0, 0.0, 0.0, 0.0, 0.0, 0.0, 0.0, 0.0, 0.0, 0.0, 0.0, 0.0, 0.0, 0.0, 0.0, 0.0, 0.0, 0.0, 0.0, 0.0, 0.0, 0.0, 0.0, 0.0, 0.0, 0.9688, 0.7429, 0.9839, 0.7429, 1.0, 0.7429, 1.0, 0.718, 0.9824, 0.718, 0.9688, 0.718, 0.9375, 0.7429, 0.9688, 0.7429, 0.9688, 0.718, 0.9375, 0.718, 0.9062, 0.7429, 0.9375, 0.7429, 0.9375, 0.718, 0.9062, 0.718, 0.875, 0.7429, 0.8816, 0.7429, 0.9062, 0.7429, 0.9062, 0.718, 0.8818, 0.718, 0.875, 0.718, 0.8438, 0.718, 0.8438, 0.7429, 0.875, 0.7429, 0.875, 0.718, 0.8125, 0.718, 0.8125, 0.7429, 0.8438, 0.7429, 0.8438, 0.718, 0.7812, 0.718, 0.7812, 0.7429, 0.8125, 0.7429, 0.8125, 0.718, 0.75, 0.718, 0.75, 0.7429, 0.7812, 0.7429, 0.7812, 0.718, 0.75, 0.7429, 0.75, 0.718, 0.7188, 0.718, 0.7188, 0.7429, 0.7188, 0.7429, 0.7188, 0.718, 0.6875, 0.718, 0.6875, 0.7429, 0.6562, 0.718, 0.6562, 0.7429, 0.6875, 0.7429, 0.6875, 0.718, 0.625, 0.718, 0.625, 0.7429, 0.6562, 0.7429, 0.6562, 0.718, 0.625, 0.7429, 0.625, 0.718, 0.5938, 0.718, 0.5938, 0.7429, 0.5938, 0.7429, 0.5938, 0.718, 0.5625, 0.718, 0.5625, 0.7429, 0.5625, 0.7429, 0.5625, 0.718, 0.5312, 0.718, 0.5312, 0.7429, 0.5312, 0.7429, 0.5312, 0.718, 0.5, 0.718, 0.5, 0.7429, 0.5, 0.7429, 0.5, 0.718, 0.4688, 0.718, 0.4688, 0.7429, 0.4688, 0.7429, 0.4688, 0.718, 0.4375, 0.718, 0.4375, 0.7429, 0.4062, 0.718, 0.4062, 0.7429, 0.4375, 0.7429, 0.4375, 0.718, 0.4062, 0.7429, 0.4062, 0.718, 0.375, 0.718, 0.375, 0.7429, 0.3438, 0.718, 0.3438, 0.7429, 0.375, 0.7429, 0.375, 0.718, 0.3125, 0.718, 0.3125, 0.7429, 0.3438, 0.7429, 0.3438, 0.718, 0.2812, 0.718, 0.2812, 0.7429, 0.3125, 0.7429, 0.3125, 0.718, 0.25, 0.718, 0.25, 0.7429, 0.2812, 0.7429, 0.2812, 0.718, 0.2188, 0.718, 0.2188, 0.7429, 0.25, 0.7429, 0.25, 0.718, 0.1875, 0.7429, 0.2188, 0.7429, 0.2188, 0.718, 0.1875, 0.718, 0.1562, 0.7429, 0.1875, 0.7429, 0.1875, 0.718, 0.1562, 0.718, 0.1562, 0.7429, 0.1562, 0.718, 0.125, 0.718, 0.125, 0.7429, 0.09375, 0.7429, 0.125, 0.7429, 0.125, 0.718, 0.09375, 0.718, 0.0625, 0.7429, 0.09375, 0.7429, 0.09375, 0.718, 0.0625, 0.718, 0.03125, 0.7429, 0.0625, 0.7429, 0.0625, 0.718, 0.03125, 0.718, 0.0, 0.718, 0.0, 0.7429, 0.03125, 0.7429, 0.03125, 0.718, 0.0, 0.0, 0.0, 0.0, 0.0, 0.0, 0.0, 0.0, 0.0, 0.0, 0.0, 0.0, 0.0, 0.0, 0.0, 0.0, 0.0, 0.0, 0.0, 0.0, 0.0, 0.0, 0.0, 0.0, 0.0, 0.0, 0.0, 0.0, 0.0, 0.0, 0.0, 0.0, 0.0, 0.0, 0.0, 0.0, 0.0, 0.0, 0.0, 0.0, 0.0, 0.0, 0.0, 0.0, 0.0, 0.0, 0.0, 0.0, 0.0, 0.0, 0.0, 0.0, 0.0, 0.0, 0.0, 0.0, 0.0, 0.0, 0.0, 0.0, 0.0, 0.0, 0.0, 0.0, 0.0, 0.0, 0.0, 0.0, 0.0, 0.0, 0.0, 0.0, 0.0, 0.0, 0.0, 0.0, 0.0, 0.0, 0.0, 0.0, 0.0, 0.0, 0.0, 0.0, 0.0, 0.0, 0.0, 0.0, 0.0, 0.0, 0.0, 0.0, 0.0, 0.0, 0.0, 0.0, 0.0, 0.0, 0.0, 0.0, 0.0, 0.0, 0.0, 0.0, 0.0, 0.0, 0.0, 0.0, 0.0, 0.0, 0.0, 0.0, 0.0, 0.0, 0.0, 0.0, 0.0, 0.0, 0.0, 0.0, 0.0, 0.0, 0.0, 0.0, 0.0, 0.0, 0.0, 0.0, 0.0, 0.0, 0.0, 0.0, 0.0, 0.0, 0.0, 0.0, 0.0, 0.0, 0.0, 0.0, 0.0, 0.0, 0.0, 0.0, 0.0, 0.0, 0.0, 0.0, 0.0, 0.0, 0.0, 0.0, 0.0, 0.0, 0.0, 0.0, 0.0, 0.0, 0.0, 0.0, 0.0, 0.0, 0.0, 0.0, 0.0, 0.0, 0.0, 0.0, 0.0, 0.0, 0.0, 0.0, 0.0, 0.0, 0.0, 0.0, 0.0, 0.0, 0.0, 0.0, 0.0, 0.0, 0.0, 0.0, 0.0, 0.0, 0.0, 0.0, 0.0, 0.0, 0.0, 0.0, 0.0, 0.0, 0.0, 0.0, 0.0, 0.0, 0.0, 0.0, 0.0, 0.0, 0.0, 0.0, 0.0, 0.0, 0.0, 0.0, 0.0, 0.0, 0.0, 0.0, 0.0, 0.0, 0.0, 0.0, 0.0, 0.0, 0.0, 0.0, 0.0, 0.0, 0.0, 0.0, 0.0, 0.0, 0.0, 0.0, 0.0, 0.0, 0.0, 0.0, 0.0, 0.0, 0.0, 0.0, 0.0, 0.0, 0.0, 0.0, 0.0, 0.0, 0.0, 0.0, 0.0, 0.0, 0.0, 0.0, 0.0, 0.0, 0.0, 0.0, 0.0, 0.0, 0.0, 0.0, 0.0, 0.0, 0.0, 0.0, 0.0, 0.0, 0.0, 0.0, 0.0, 0.0, 0.0, 0.0, 0.0, 0.0, 0.0, 0.0, 0.0, 0.0, 0.0, 0.0, 0.0, 0.0, 0.0, 0.0, 0.0, 0.0, 0.0, 0.0, 0.0, 0.0, 0.0, 0.0, 0.0, 0.0, 0.0, 0.0, 0.0, 0.0, 0.0, 0.0, 0.0, 0.0, 0.0, 0.0, 0.0, 0.0, 0.0, 0.0, 0.0, 0.0, 0.0, 0.0, 0.0, 0.0, 0.0, 0.0, 0.0, 0.0, 0.0, 0.0, 0.0, 0.0, 0.0, 0.0, 0.0, 0.0, 0.0, 0.0, 0.0, 0.0, 0.0, 0.0, 0.0, 0.0, 0.0, 0.0, 0.0, 0.0, 0.0, 0.0, 0.0, 0.0, 0.0, 0.0, 0.0, 0.0, 0.0, 0.0, 0.0, 0.0, 0.0, 0.0, 0.0, 0.0, 0.0, 0.0, 0.0, 0.0, 0.0, 0.0, 0.0, 0.0, 0.0, 0.0, 0.0, 0.0, 0.0, 0.0, 0.0, 0.0, 0.0, 0.0, 0.0, 0.0, 0.0, 0.0, 0.0, 0.0, 0.0, 0.0, 0.0, 0.0, 0.0, 0.0, 0.0, 0.0, 0.0, 0.0, 0.0, 0.0, 0.0, 0.0, 0.0, 0.0, 0.0, 0.0, 0.0, 0.0, 0.0, 0.0, 0.0, 0.0, 0.0, 0.0, 0.0, 0.0, 0.0, 0.0, 0.0, 0.0, 0.0, 0.0, 0.0, 0.0, 0.0, 0.0, 0.0, 0.0, 0.0, 0.0, 0.0, 0.0, 0.0, 0.0, 0.0, 0.0, 0.0, 0.0, 0.0, 0.0, 0.0, 0.0, 0.0, 0.0, 0.0, 0.0, 0.0, 0.0, 0.0, 0.0, 0.0, 0.0, 0.0, 0.0, 0.0, 0.0, 0.0, 0.0, 0.0, 0.0, 0.0, 0.0, 0.0, 0.0, 0.0, 0.0, 0.0, 0.0, 0.0, 0.0, 0.0, 0.0, 0.0, 0.0, 0.0, 0.0, 0.0, 0.0, 0.1143, 0.6083, 0.1145, 0.6068, 0.1182, 0.6024, 0.1244, 0.599, 0.1326, 0.5964, 0.1423, 0.5943, 0.1529, 0.5925, 0.1639, 0.5909, 0.1747, 0.5892, 0.1849, 0.5872, 0.1938, 0.5846, 0.2011, 0.5814, 0.206, 0.5772, 0.2081, 0.5718, 0.2098, 0.5638, 0.2128, 0.556, 0.2171, 0.5485, 0.2225, 0.5412, 0.2287, 0.5343, 0.2355, 0.5278, 0.2429, 0.5218, 0.2505, 0.5164, 0.2581, 0.5115, 0.2657, 0.5074, 0.2729, 0.504, 0.2796, 0.5014, 0.2851, 0.4984, 0.2873, 0.4944, 0.2867, 0.4893, 0.2834, 0.4828, 0.2775, 0.4755, 0.2712, 0.4683, 0.2641, 0.4605, 0.2565, 0.4523, 0.249, 0.4437, 0.2419, 0.4348, 0.2356, 0.4256, 0.2308, 0.4163, 0.229, 0.4126, 0.2259, 0.4069, 0.2213, 0.4, 0.2169, 0.3927, 0.2124, 0.385, 0.2076, 0.3771, 0.2029, 0.3691, 0.1984, 0.3615, 0.1942, 0.3544, 0.1907, 0.3482, 0.1879, 0.3431, 0.1861, 0.3394, 0.1749, 0.308, 0.1676, 0.2767, 0.1639, 0.246, 0.1639, 0.2164, 0.1673, 0.1881, 0.1739, 0.1619, 0.1837, 0.138, 0.1964, 0.1169, 0.212, 0.09917, 0.2302, 0.08519, 0.2509, 0.07542, 0.2741, 0.07034, 0.3011, 0.06887, 0.3349, 0.06938, 0.374, 0.07158, 0.4172, 0.07551, 0.4631, 0.08082, 0.5104, 0.08768, 0.5577, 0.09597, 0.6037, 0.1056, 0.6471, 0.1165, 0.6865, 0.1286, 0.7206, 0.1418, 0.7481, 0.1559, 0.7941, 0.1892, 0.832, 0.2266, 0.8622, 0.2676, 0.885, 0.3116, 0.9008, 0.358, 0.91, 0.406, 0.9128, 0.4552, 0.9097, 0.5049, 0.9011, 0.5545, 0.8872, 0.6033, 0.8685, 0.6508, 0.8453, 0.6963, 0.8394, 0.7056, 0.8342, 0.7119, 0.8295, 0.7153, 0.8252, 0.716, 0.8211, 0.7142, 0.8172, 0.71, 0.8133, 0.7038, 0.8092, 0.6956, 0.8049, 0.6856, 0.8002, 0.6741, 0.7949, 0.6612, 0.789, 0.6471, 0.7831, 0.6363, 0.7757, 0.6279, 0.7672, 0.6215, 0.7578, 0.617, 0.7475, 0.6141, 0.7366, 0.6126, 0.7253, 0.6122, 0.7138, 0.6126, 0.7024, 0.6137, 0.691, 0.615, 0.6801, 0.6165, 0.6698, 0.6179, 0.6629, 0.618, 0.653, 0.6173, 0.6408, 0.6159, 0.6268, 0.614, 0.6116, 0.6118, 0.5958, 0.6095, 0.5801, 0.6073, 0.565, 0.6054, 0.5512, 0.6039, 0.5391, 0.6031, 0.5296, 0.6031, 0.5222, 0.6043, 0.537, 0.6243, 0.5499, 0.6464, 0.5609, 0.6703, 0.5702, 0.6956, 0.5776, 0.7218, 0.5833, 0.7486, 0.5872, 0.7755, 0.5893, 0.8022, 0.5897, 0.8281, 0.5885, 0.8529, 0.5855, 0.8762, 0.5809, 0.8976, 0.5721, 0.9206, 0.5591, 0.941, 0.5423, 0.9586, 0.5225, 0.9733, 0.5002, 0.985, 0.4759, 0.9935, 0.4503, 0.9989, 0.4238, 1.001, 0.3971, 0.9996, 0.3707, 0.9947, 0.3452, 0.9861, 0.3211, 0.9738, 0.3069, 0.9636, 0.294, 0.9516, 0.2822, 0.9378, 0.2714, 0.9227, 0.2615, 0.9064, 0.2523, 0.8891, 0.2437, 0.8712, 0.2356, 0.8527, 0.2278, 0.8341, 0.2203, 0.8155, 0.2912, 0.8317, 0.2913, 0.8356, 0.2926, 0.8427, 0.2948, 0.8497, 0.2979, 0.8564, 0.3017, 0.8623, 0.3061, 0.8675, 0.3109, 0.8715, 0.316, 0.8743, 0.3211, 0.8758, 0.3261, 0.8759, 0.3307, 0.8747, 0.3348, 0.872, 0.3382, 0.8682, 0.3409, 0.8632, 0.3426, 0.8573, 0.3433, 0.8508, 0.343, 0.8438, 0.3418, 0.8367, 0.3395, 0.8297, 0.3364, 0.823, 0.3326, 0.817, 0.3282, 0.8119, 0.3233, 0.8078, 0.3182, 0.805, 0.3131, 0.8035, 0.3081, 0.8034, 0.3034, 0.8047, 0.2994, 0.8073, 0.296, 0.8112, 0.2954, 0.8123, 0.2128, 0.7971, 0.2053, 0.7793, 0.1136, 0.6176, 0.1173, 0.6194, 0.1197, 0.6222, 0.122, 0.6251, 0.1241, 0.6279, 0.126, 0.6306, 0.09005, 0.7523, 0.08785, 0.7455, 0.0879, 0.7362, 0.08979, 0.7246, 0.09311, 0.7113, 0.09742, 0.6965, 0.1023, 0.6808, 0.1074, 0.6644, 0.1122, 0.6479, 0.1164, 0.6315, 0.1163, 0.627, -0.05396, 0.4187, 0.2053, 0.7793, 0.2002, 0.7748, 0.1947, 0.7694, 0.1886, 0.7642, 0.1817, 0.7598, 0.174, 0.7561, 0.1658, 0.7531, 0.1572, 0.7509, 0.1483, 0.7495, 0.1394, 0.7489, 0.1307, 0.7494, 0.1223, 0.7508, 0.1144, 0.7533, 0.1029, 0.7566, 0.09492, 0.7561, 0.291, 0.8286, 0.2912, 0.8317, 0.2203, 0.8155, 0.2128, 0.7971, 0.2954, 0.8123, 0.2934, 0.8162, 0.2917, 0.8221, 0.2053, 0.7793, -0.05396, 0.4187, 0.1136, 0.6176])
me_beziercurve.materials.append(mat_material_004)
me_beziercurve.use_remesh_fix_poles = True
me_beziercurve.use_remesh_preserve_attributes = False
me_beziercurve.use_mirror_vertex_groups = False
me_beziercurve.update()

# ---- objects
ob_light = bpy.data.objects.new('Light', light_light)
ob_camera = bpy.data.objects.new('Camera', cam_camera)
ob_beziercurve = bpy.data.objects.new('BezierCurve', me_beziercurve)

# ---- transforms, parenting, visibility, modifiers, constraints
ob_light.location = (4.076, 1.005, 5.904)
ob_light.rotation_euler = (0.6503, 0.05522, 1.866)
ob_light.lock_rotations_4d = False
ob_light.empty_display_type = 'ARROWS'
ob_light.color = (0.0, 0.0, 0.0, 0.0)
ob_light.lineart.crease_threshold = 0.0
ob_camera.location = (7.359, -6.926, 4.958)
ob_camera.rotation_euler = (1.109, 0.0, 0.8149)
ob_camera.lock_rotations_4d = False
ob_camera.empty_display_type = 'ARROWS'
ob_camera.color = (0.0, 0.0, 0.0, 0.0)
ob_camera.display_type = 'WIRE'
ob_camera.lineart.crease_threshold = 0.0
ob_beziercurve.location = (0.0, 0.0, 0.0)
ob_beziercurve.lineart.crease_threshold = 0.0

# ---- collection membership
col_collection.objects.link(ob_light)
col_collection.objects.link(ob_camera)
col_collection.objects.link(ob_beziercurve)

# ---- scene / render settings (as saved in the file)
scene.camera = ob_camera
scene.frame_start = 1; scene.frame_end = 250; scene.frame_set(1)
scene.render.engine = 'BLENDER_EEVEE_NEXT'
scene.cycles.use_denoising = False
scene.cycles.samples = 128
scene.cycles.sampling_pattern = 'TABULATED_SOBOL'
scene.cycles.use_adaptive_sampling = False
scene.cycles.use_light_tree = False
scene.view_settings.view_transform = 'Filmic'
bpy.context.view_layer.update()
